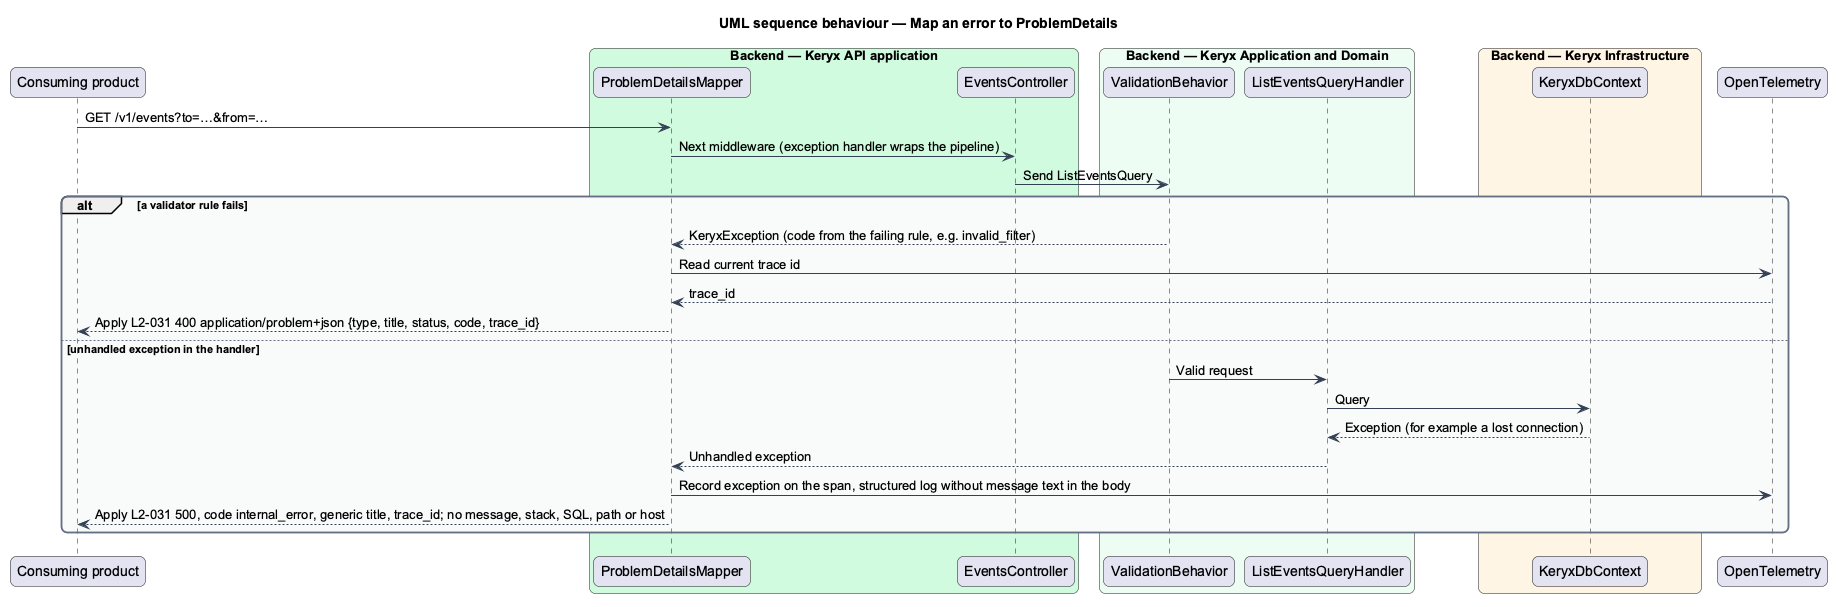

The diagram above was rendered by PlantUML. Its source (embedded in the PNG):
@startuml
title UML sequence behaviour — Map an error to ProblemDetails
skinparam backgroundColor #FFFFFF
skinparam shadowing false
skinparam roundcorner 12
skinparam defaultFontName Arial
skinparam ArrowColor #344054
skinparam rectangle {
  BorderColor #344054
  FontColor #101828
}
skinparam package {
  BorderColor #667085
  FontColor #101828
  BackgroundColor #F9FAFB
}
participant "Consuming product" as product
box "Backend — Keryx API application" #D1FADF
  participant "ProblemDetailsMapper" as mapper
  participant "EventsController" as controller
end box
box "Backend — Keryx Application and Domain" #ECFDF3
  participant "ValidationBehavior" as valid
  participant "ListEventsQueryHandler" as handler
end box
box "Backend — Keryx Infrastructure" #FFF4E5
  participant "KeryxDbContext" as ctx
end box
participant "OpenTelemetry" as otel
product -> mapper : GET /v1/events?to=…&from=…
mapper -> controller : Next middleware (exception handler wraps the pipeline)
controller -> valid : Send ListEventsQuery
alt a validator rule fails
  valid --> mapper : KeryxException (code from the failing rule, e.g. invalid_filter)
  mapper -> otel : Read current trace id
  otel --> mapper : trace_id
  mapper --> product : Apply L2-031 400 application/problem+json {type, title, status, code, trace_id}
else unhandled exception in the handler
  valid -> handler : Valid request
  handler -> ctx : Query
  ctx --> handler : Exception (for example a lost connection)
  handler --> mapper : Unhandled exception
  mapper -> otel : Record exception on the span, structured log without message text in the body
  mapper --> product : Apply L2-031 500, code internal_error, generic title, trace_id; no message, stack, SQL, path or host
end
@enduml